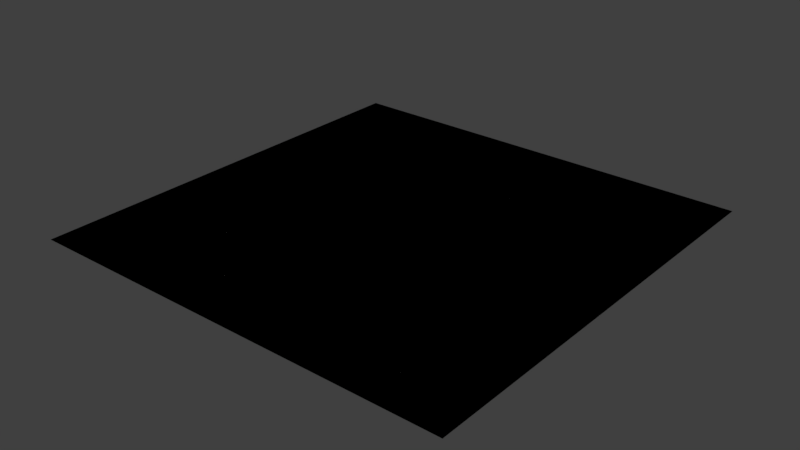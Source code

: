 # Source: Chess_Board.blend  (saved by Blender 2.79.0; exported with 4.5.12 LTS)
import bpy
from mathutils import Matrix  # noqa: F401  (used for matrix-valued properties, if any)

bpy.ops.wm.read_factory_settings(use_empty=True)
scene = bpy.context.scene
scene.name = 'Scene'

# ---- collections
col_collection_1 = bpy.data.collections.new('Collection 1'); scene.collection.children.link(col_collection_1)

# ---- materials (node trees are filled in below, after node groups)
mat_black = bpy.data.materials.new('Black')
mat_black.alpha_threshold = 0.0
mat_black.use_transparent_shadow = False
mat_black.diffuse_color = (0.0, 0.0, 0.0, 1.0)
mat_black.roughness = 0.5
mat_white = bpy.data.materials.new('White')
mat_white.alpha_threshold = 0.0
mat_white.use_transparent_shadow = False
mat_white.diffuse_color = (1.0, 1.0, 1.0, 1.0)
mat_white.roughness = 0.5

# ---- material node trees

# ---- world
world_world = bpy.data.worlds.new('World'); scene.world = world_world
world_world.color = (0.05088, 0.05088, 0.05088)
world_world.use_sun_shadow = False
world_world.sun_shadow_jitter_overblur = 0.0
world_world.cycles.sampling_method = 'MANUAL'

# ---- meshes
me_cube_001 = bpy.data.meshes.new('Cube.001')
me_cube_001.from_pydata([(-23.99, 12.0, 1.788e-06), (-17.99, 12.0, 1.788e-06), (-11.99, 12.0, 1.788e-06), (-23.99, 18.0, 1.788e-06), (-17.99, 18.0, 1.788e-06), (-11.99, 18.0, 1.788e-06), (-23.99, 24.0, 1.788e-06), (-17.99, 24.0, 1.788e-06), (-11.99, 24.0, 1.788e-06), (-23.99, 18.0, 1.788e-06), (-23.99, 12.0, 1.788e-06), (-17.99, 12.0, 1.788e-06), (-11.99, 12.0, 1.788e-06), (-11.99, 18.0, 1.788e-06), (-23.99, 24.0, 1.788e-06), (-17.99, 24.0, 1.788e-06), (-11.99, 24.0, 1.788e-06), (-23.99, 18.0, 1.788e-06), (-23.99, 12.0, 1.788e-06), (-17.99, 12.0, 1.788e-06), (-17.99, 18.0, 1.788e-06), (-11.99, 12.0, 1.788e-06), (-11.99, 18.0, 1.788e-06), (-23.99, 24.0, 1.788e-06), (-17.99, 24.0, 1.788e-06), (-11.99, 24.0, 1.788e-06), (-23.99, -12.0, -1.192e-07), (-17.99, -12.0, -1.192e-07), (-11.99, -12.0, -1.192e-07), (-23.99, -6.0, -1.192e-07), (-17.99, -6.0, -1.192e-07), (-11.99, -6.0, -1.192e-07), (-23.99, 0.0, -1.192e-07), (-17.99, 0.0, -1.192e-07), (-11.99, 0.0, -1.192e-07), (-23.99, -6.0, -1.192e-07), (-23.99, -12.0, -1.192e-07), (-17.99, -12.0, -1.192e-07), (-11.99, -12.0, -1.192e-07), (-11.99, -6.0, -1.192e-07), (-23.99, 0.0, -1.192e-07), (-17.99, 0.0, -1.192e-07), (-11.99, 0.0, -1.192e-07), (-23.99, -6.0, -1.192e-07), (-23.99, -12.0, -1.192e-07), (-17.99, -12.0, -1.192e-07), (-17.99, -6.0, -1.192e-07), (-11.99, -12.0, -1.192e-07), (-11.99, -6.0, -1.192e-07), (-23.99, 0.0, -1.192e-07), (-17.99, 0.0, -1.192e-07), (-11.99, 0.0, -1.192e-07), (-23.99, -24.0, -1.192e-07), (-17.99, -24.0, -1.192e-07), (-11.99, -24.0, -1.192e-07), (-23.99, -18.0, -1.192e-07), (-17.99, -18.0, -1.192e-07), (-11.99, -18.0, -1.192e-07), (-23.99, -12.0, -1.192e-07), (-17.99, -12.0, -1.192e-07), (-11.99, -12.0, -1.192e-07), (-23.99, -18.0, -1.192e-07), (-23.99, -24.0, -1.192e-07), (-17.99, -24.0, -1.192e-07), (-11.99, -24.0, -1.192e-07), (-11.99, -18.0, -1.192e-07), (-23.99, -12.0, -1.192e-07), (-17.99, -12.0, -1.192e-07), (-11.99, -12.0, -1.192e-07), (-23.99, -18.0, -1.192e-07), (-23.99, -24.0, -1.192e-07), (-17.99, -24.0, -1.192e-07), (-17.99, -18.0, -1.192e-07), (-11.99, -24.0, -1.192e-07), (-11.99, -18.0, -1.192e-07), (-23.99, -12.0, -1.192e-07), (-17.99, -12.0, -1.192e-07), (-11.99, -12.0, -1.192e-07), (-11.99, -24.0, -1.192e-07), (-5.992, -24.0, -1.192e-07), (0.008171, -24.0, -1.192e-07), (-11.99, -18.0, -1.192e-07), (-5.992, -18.0, -1.192e-07), (0.008171, -18.0, -1.192e-07), (-11.99, -12.0, -1.192e-07), (-5.992, -12.0, -1.192e-07), (0.008171, -12.0, -1.192e-07), (-11.99, -18.0, -1.192e-07), (-11.99, -24.0, -1.192e-07), (-5.992, -24.0, -1.192e-07), (0.008171, -24.0, -1.192e-07), (0.008171, -18.0, -1.192e-07), (-11.99, -12.0, -1.192e-07), (-5.992, -12.0, -1.192e-07), (0.008171, -12.0, -1.192e-07), (-11.99, -18.0, -1.192e-07), (-11.99, -24.0, -1.192e-07), (-5.992, -24.0, -1.192e-07), (-5.992, -18.0, -1.192e-07), (0.008171, -24.0, -1.192e-07), (0.008171, -18.0, -1.192e-07), (-11.99, -12.0, -1.192e-07), (-5.992, -12.0, -1.192e-07), (0.008171, -12.0, -1.192e-07), (11.98, -24.0, -1.192e-07), (17.98, -24.0, -1.192e-07), (23.98, -24.0, -1.192e-07), (11.98, -18.0, -1.192e-07), (17.98, -18.0, -1.192e-07), (23.98, -18.0, -1.192e-07), (11.98, -12.0, -1.192e-07), (17.98, -12.0, -1.192e-07), (23.98, -12.0, -1.192e-07), (11.98, -18.0, -1.192e-07), (11.98, -24.0, -1.192e-07), (17.98, -24.0, -1.192e-07), (23.98, -24.0, -1.192e-07), (23.98, -18.0, -1.192e-07), (11.98, -12.0, -1.192e-07), (17.98, -12.0, -1.192e-07), (23.98, -12.0, -1.192e-07), (11.98, -18.0, -1.192e-07), (11.98, -24.0, -1.192e-07), (17.98, -24.0, -1.192e-07), (17.98, -18.0, -1.192e-07), (23.98, -24.0, -1.192e-07), (23.98, -18.0, -1.192e-07), (11.98, -12.0, -1.192e-07), (17.98, -12.0, -1.192e-07), (23.98, -12.0, -1.192e-07), (0.008171, -24.0, -1.192e-07), (6.008, -24.0, -1.192e-07), (12.01, -24.0, -1.192e-07), (0.008171, -18.0, -1.192e-07), (6.008, -18.0, -1.192e-07), (12.01, -18.0, -1.192e-07), (0.008171, -12.0, -1.192e-07), (6.008, -12.0, -1.192e-07), (12.01, -12.0, -1.192e-07), (0.008171, -18.0, -1.192e-07), (0.008171, -24.0, -1.192e-07), (6.008, -24.0, -1.192e-07), (12.01, -24.0, -1.192e-07), (12.01, -18.0, -1.192e-07), (0.008171, -12.0, -1.192e-07), (6.008, -12.0, -1.192e-07), (12.01, -12.0, -1.192e-07), (0.008171, -18.0, -1.192e-07), (0.008171, -24.0, -1.192e-07), (6.008, -24.0, -1.192e-07), (6.008, -18.0, -1.192e-07), (12.01, -24.0, -1.192e-07), (12.01, -18.0, -1.192e-07), (0.008171, -12.0, -1.192e-07), (6.008, -12.0, -1.192e-07), (12.01, -12.0, -1.192e-07), (0.008171, -12.0, -1.192e-07), (6.008, -12.0, -1.192e-07), (12.01, -12.0, -1.192e-07), (0.008171, -6.0, -1.192e-07), (6.008, -6.0, -1.192e-07), (12.01, -6.0, -1.192e-07), (0.008171, 0.0, -1.192e-07), (6.008, 0.0, -1.192e-07), (12.01, 0.0, -1.192e-07), (0.008171, -6.0, -1.192e-07), (0.008171, -12.0, -1.192e-07), (6.008, -12.0, -1.192e-07), (12.01, -12.0, -1.192e-07), (12.01, -6.0, -1.192e-07), (0.008171, 0.0, -1.192e-07), (6.008, 0.0, -1.192e-07), (12.01, 0.0, -1.192e-07), (0.008171, -6.0, -1.192e-07), (0.008171, -12.0, -1.192e-07), (6.008, -12.0, -1.192e-07), (6.008, -6.0, -1.192e-07), (12.01, -12.0, -1.192e-07), (12.01, -6.0, -1.192e-07), (0.008171, 0.0, -1.192e-07), (6.008, 0.0, -1.192e-07), (12.01, 0.0, -1.192e-07), (11.98, -12.0, -1.192e-07), (17.98, -12.0, -1.192e-07), (23.98, -12.0, -1.192e-07), (11.98, -6.0, -1.192e-07), (17.98, -6.0, -1.192e-07), (23.98, -6.0, -1.192e-07), (11.98, 0.0, -1.192e-07), (17.98, 0.0, -1.192e-07), (23.98, 0.0, -1.192e-07), (11.98, -6.0, -1.192e-07), (11.98, -12.0, -1.192e-07), (17.98, -12.0, -1.192e-07), (23.98, -12.0, -1.192e-07), (23.98, -6.0, -1.192e-07), (11.98, 0.0, -1.192e-07), (17.98, 0.0, -1.192e-07), (23.98, 0.0, -1.192e-07), (11.98, -6.0, -1.192e-07), (11.98, -12.0, -1.192e-07), (17.98, -12.0, -1.192e-07), (17.98, -6.0, -1.192e-07), (23.98, -12.0, -1.192e-07), (23.98, -6.0, -1.192e-07), (11.98, 0.0, -1.192e-07), (17.98, 0.0, -1.192e-07), (23.98, 0.0, -1.192e-07), (-11.99, -12.0, -1.192e-07), (-5.992, -12.0, -1.192e-07), (0.008171, -12.0, -1.192e-07), (-11.99, -6.0, -1.192e-07), (-5.992, -6.0, -1.192e-07), (0.008171, -6.0, -1.192e-07), (-11.99, 0.0, -1.192e-07), (-5.992, 0.0, -1.192e-07), (0.008171, 0.0, -1.192e-07), (-11.99, -6.0, -1.192e-07), (-11.99, -12.0, -1.192e-07), (-5.992, -12.0, -1.192e-07), (0.008171, -12.0, -1.192e-07), (0.008171, -6.0, -1.192e-07), (-11.99, 0.0, -1.192e-07), (-5.992, 0.0, -1.192e-07), (0.008171, 0.0, -1.192e-07), (-11.99, -6.0, -1.192e-07), (-11.99, -12.0, -1.192e-07), (-5.992, -12.0, -1.192e-07), (-5.992, -6.0, -1.192e-07), (0.008171, -12.0, -1.192e-07), (0.008171, -6.0, -1.192e-07), (-11.99, 0.0, -1.192e-07), (-5.992, 0.0, -1.192e-07), (0.008171, 0.0, -1.192e-07), (-11.99, 12.0, -1.192e-07), (-5.992, 12.0, -1.192e-07), (0.008171, 12.0, -1.192e-07), (-11.99, 18.0, -1.192e-07), (-5.992, 18.0, -1.192e-07), (0.008171, 18.0, -1.192e-07), (-11.99, 24.0, -1.192e-07), (-5.992, 24.0, -1.192e-07), (0.008171, 24.0, -1.192e-07), (-11.99, 18.0, -1.192e-07), (-11.99, 12.0, -1.192e-07), (-5.992, 12.0, -1.192e-07), (0.008171, 12.0, -1.192e-07), (0.008171, 18.0, -1.192e-07), (-11.99, 24.0, -1.192e-07), (-5.992, 24.0, -1.192e-07), (0.008171, 24.0, -1.192e-07), (-11.99, 18.0, -1.192e-07), (-11.99, 12.0, -1.192e-07), (-5.992, 12.0, -1.192e-07), (-5.992, 18.0, -1.192e-07), (0.008171, 12.0, -1.192e-07), (0.008171, 18.0, -1.192e-07), (-11.99, 24.0, -1.192e-07), (-5.992, 24.0, -1.192e-07), (0.008171, 24.0, -1.192e-07), (11.98, 12.0, -1.192e-07), (17.98, 12.0, -1.192e-07), (23.98, 12.0, -1.192e-07), (11.98, 18.0, -1.192e-07), (17.98, 18.0, -1.192e-07), (23.98, 18.0, -1.192e-07), (11.98, 24.0, -1.192e-07), (17.98, 24.0, -1.192e-07), (23.98, 24.0, -1.192e-07), (11.98, 18.0, -1.192e-07), (11.98, 12.0, -1.192e-07), (17.98, 12.0, -1.192e-07), (23.98, 12.0, -1.192e-07), (23.98, 18.0, -1.192e-07), (11.98, 24.0, -1.192e-07), (17.98, 24.0, -1.192e-07), (23.98, 24.0, -1.192e-07), (11.98, 18.0, -1.192e-07), (11.98, 12.0, -1.192e-07), (17.98, 12.0, -1.192e-07), (17.98, 18.0, -1.192e-07), (23.98, 12.0, -1.192e-07), (23.98, 18.0, -1.192e-07), (11.98, 24.0, -1.192e-07), (17.98, 24.0, -1.192e-07), (23.98, 24.0, -1.192e-07), (0.008171, 12.0, -1.192e-07), (6.008, 12.0, -1.192e-07), (12.01, 12.0, -1.192e-07), (0.008171, 18.0, -1.192e-07), (6.008, 18.0, -1.192e-07), (12.01, 18.0, -1.192e-07), (0.008171, 24.0, -1.192e-07), (6.008, 24.0, -1.192e-07), (12.01, 24.0, -1.192e-07), (0.008171, 18.0, -1.192e-07), (0.008171, 12.0, -1.192e-07), (6.008, 12.0, -1.192e-07), (12.01, 12.0, -1.192e-07), (12.01, 18.0, -1.192e-07), (0.008171, 24.0, -1.192e-07), (6.008, 24.0, -1.192e-07), (12.01, 24.0, -1.192e-07), (0.008171, 18.0, -1.192e-07), (0.008171, 12.0, -1.192e-07), (6.008, 12.0, -1.192e-07), (6.008, 18.0, -1.192e-07), (12.01, 12.0, -1.192e-07), (12.01, 18.0, -1.192e-07), (0.008171, 24.0, -1.192e-07), (6.008, 24.0, -1.192e-07), (12.01, 24.0, -1.192e-07), (0.008171, 0.0, -1.192e-07), (6.008, 0.0, -1.192e-07), (12.01, 0.0, -1.192e-07), (0.008171, 6.0, -1.192e-07), (6.008, 6.0, -1.192e-07), (12.01, 6.0, -1.192e-07), (0.008171, 12.0, -1.192e-07), (6.008, 12.0, -1.192e-07), (12.01, 12.0, -1.192e-07), (0.008171, 6.0, -1.192e-07), (0.008171, 0.0, -1.192e-07), (6.008, 0.0, -1.192e-07), (12.01, 0.0, -1.192e-07), (12.01, 6.0, -1.192e-07), (0.008171, 12.0, -1.192e-07), (6.008, 12.0, -1.192e-07), (12.01, 12.0, -1.192e-07), (0.008171, 6.0, -1.192e-07), (0.008171, 0.0, -1.192e-07), (6.008, 0.0, -1.192e-07), (6.008, 6.0, -1.192e-07), (12.01, 0.0, -1.192e-07), (12.01, 6.0, -1.192e-07), (0.008171, 12.0, -1.192e-07), (6.008, 12.0, -1.192e-07), (12.01, 12.0, -1.192e-07), (11.98, 0.0, -1.192e-07), (17.98, 0.0, -1.192e-07), (23.98, 0.0, -1.192e-07), (11.98, 6.0, -1.192e-07), (17.98, 6.0, -1.192e-07), (23.98, 6.0, -1.192e-07), (11.98, 12.0, -1.192e-07), (17.98, 12.0, -1.192e-07), (23.98, 12.0, -1.192e-07), (11.98, 6.0, -1.192e-07), (11.98, 0.0, -1.192e-07), (17.98, 0.0, -1.192e-07), (23.98, 0.0, -1.192e-07), (23.98, 6.0, -1.192e-07), (11.98, 12.0, -1.192e-07), (17.98, 12.0, -1.192e-07), (23.98, 12.0, -1.192e-07), (11.98, 6.0, -1.192e-07), (11.98, 0.0, -1.192e-07), (17.98, 0.0, -1.192e-07), (17.98, 6.0, -1.192e-07), (23.98, 0.0, -1.192e-07), (23.98, 6.0, -1.192e-07), (11.98, 12.0, -1.192e-07), (17.98, 12.0, -1.192e-07), (23.98, 12.0, -1.192e-07), (-11.99, 0.0, -1.192e-07), (-5.992, 0.0, -1.192e-07), (0.008171, 0.0, -1.192e-07), (-11.99, 6.0, -1.192e-07), (-5.992, 6.0, -1.192e-07), (0.008171, 6.0, -1.192e-07), (-11.99, 12.0, -1.192e-07), (-5.992, 12.0, -1.192e-07), (0.008171, 12.0, -1.192e-07), (-11.99, 6.0, -1.192e-07), (-11.99, 0.0, -1.192e-07), (-5.992, 0.0, -1.192e-07), (0.008171, 0.0, -1.192e-07), (0.008171, 6.0, -1.192e-07), (-11.99, 12.0, -1.192e-07), (-5.992, 12.0, -1.192e-07), (0.008171, 12.0, -1.192e-07), (-11.99, 6.0, -1.192e-07), (-11.99, 0.0, -1.192e-07), (-5.992, 0.0, -1.192e-07), (-5.992, 6.0, -1.192e-07), (0.008171, 0.0, -1.192e-07), (0.008171, 6.0, -1.192e-07), (-11.99, 12.0, -1.192e-07), (-5.992, 12.0, -1.192e-07), (0.008171, 12.0, -1.192e-07), (-23.99, 0.0, -1.192e-07), (-17.99, 0.0, -1.192e-07), (-11.99, 0.0, -1.192e-07), (-23.99, 6.0, -1.192e-07), (-17.99, 6.0, -1.192e-07), (-11.99, 6.0, -1.192e-07), (-23.99, 12.0, -1.192e-07), (-17.99, 12.0, -1.192e-07), (-11.99, 12.0, -1.192e-07), (-23.99, 6.0, -1.192e-07), (-23.99, 0.0, -1.192e-07), (-17.99, 0.0, -1.192e-07), (-11.99, 0.0, -1.192e-07), (-11.99, 6.0, -1.192e-07), (-23.99, 12.0, -1.192e-07), (-17.99, 12.0, -1.192e-07), (-11.99, 12.0, -1.192e-07), (-23.99, 6.0, -1.192e-07), (-23.99, 0.0, -1.192e-07), (-17.99, 0.0, -1.192e-07), (-17.99, 6.0, -1.192e-07), (-11.99, 0.0, -1.192e-07), (-11.99, 6.0, -1.192e-07), (-23.99, 12.0, -1.192e-07), (-17.99, 12.0, -1.192e-07), (-11.99, 12.0, -1.192e-07)], [], [(0, 3, 4, 1), (1, 4, 5, 2), (3, 6, 7, 4), (4, 7, 8, 5), (10, 11, 19, 18), (12, 13, 22, 21), (14, 9, 17, 23), (15, 14, 23, 24), (5, 8, 16, 13), (1, 2, 12, 11), (8, 7, 15, 16), (3, 0, 10, 9), (7, 6, 14, 15), (6, 3, 9, 14), (2, 5, 13, 12), (0, 1, 11, 10), (18, 19, 20, 17), (19, 21, 22, 20), (17, 20, 24, 23), (20, 22, 25, 24), (13, 16, 25, 22), (11, 12, 21, 19), (16, 15, 24, 25), (9, 10, 18, 17), (26, 29, 30, 27), (27, 30, 31, 28), (29, 32, 33, 30), (30, 33, 34, 31), (36, 37, 45, 44), (38, 39, 48, 47), (40, 35, 43, 49), (41, 40, 49, 50), (31, 34, 42, 39), (27, 28, 38, 37), (34, 33, 41, 42), (29, 26, 36, 35), (33, 32, 40, 41), (32, 29, 35, 40), (28, 31, 39, 38), (26, 27, 37, 36), (44, 45, 46, 43), (45, 47, 48, 46), (43, 46, 50, 49), (46, 48, 51, 50), (39, 42, 51, 48), (37, 38, 47, 45), (42, 41, 50, 51), (35, 36, 44, 43), (52, 55, 56, 53), (53, 56, 57, 54), (55, 58, 59, 56), (56, 59, 60, 57), (62, 63, 71, 70), (64, 65, 74, 73), (66, 61, 69, 75), (67, 66, 75, 76), (57, 60, 68, 65), (53, 54, 64, 63), (60, 59, 67, 68), (55, 52, 62, 61), (59, 58, 66, 67), (58, 55, 61, 66), (54, 57, 65, 64), (52, 53, 63, 62), (70, 71, 72, 69), (71, 73, 74, 72), (69, 72, 76, 75), (72, 74, 77, 76), (65, 68, 77, 74), (63, 64, 73, 71), (68, 67, 76, 77), (61, 62, 70, 69), (78, 81, 82, 79), (79, 82, 83, 80), (81, 84, 85, 82), (82, 85, 86, 83), (88, 89, 97, 96), (90, 91, 100, 99), (92, 87, 95, 101), (93, 92, 101, 102), (83, 86, 94, 91), (79, 80, 90, 89), (86, 85, 93, 94), (81, 78, 88, 87), (85, 84, 92, 93), (84, 81, 87, 92), (80, 83, 91, 90), (78, 79, 89, 88), (96, 97, 98, 95), (97, 99, 100, 98), (95, 98, 102, 101), (98, 100, 103, 102), (91, 94, 103, 100), (89, 90, 99, 97), (94, 93, 102, 103), (87, 88, 96, 95), (104, 107, 108, 105), (105, 108, 109, 106), (107, 110, 111, 108), (108, 111, 112, 109), (114, 115, 123, 122), (116, 117, 126, 125), (118, 113, 121, 127), (119, 118, 127, 128), (109, 112, 120, 117), (105, 106, 116, 115), (112, 111, 119, 120), (107, 104, 114, 113), (111, 110, 118, 119), (110, 107, 113, 118), (106, 109, 117, 116), (104, 105, 115, 114), (122, 123, 124, 121), (123, 125, 126, 124), (121, 124, 128, 127), (124, 126, 129, 128), (117, 120, 129, 126), (115, 116, 125, 123), (120, 119, 128, 129), (113, 114, 122, 121), (130, 133, 134, 131), (131, 134, 135, 132), (133, 136, 137, 134), (134, 137, 138, 135), (140, 141, 149, 148), (142, 143, 152, 151), (144, 139, 147, 153), (145, 144, 153, 154), (135, 138, 146, 143), (131, 132, 142, 141), (138, 137, 145, 146), (133, 130, 140, 139), (137, 136, 144, 145), (136, 133, 139, 144), (132, 135, 143, 142), (130, 131, 141, 140), (148, 149, 150, 147), (149, 151, 152, 150), (147, 150, 154, 153), (150, 152, 155, 154), (143, 146, 155, 152), (141, 142, 151, 149), (146, 145, 154, 155), (139, 140, 148, 147), (156, 159, 160, 157), (157, 160, 161, 158), (159, 162, 163, 160), (160, 163, 164, 161), (166, 167, 175, 174), (168, 169, 178, 177), (170, 165, 173, 179), (171, 170, 179, 180), (161, 164, 172, 169), (157, 158, 168, 167), (164, 163, 171, 172), (159, 156, 166, 165), (163, 162, 170, 171), (162, 159, 165, 170), (158, 161, 169, 168), (156, 157, 167, 166), (174, 175, 176, 173), (175, 177, 178, 176), (173, 176, 180, 179), (176, 178, 181, 180), (169, 172, 181, 178), (167, 168, 177, 175), (172, 171, 180, 181), (165, 166, 174, 173), (182, 185, 186, 183), (183, 186, 187, 184), (185, 188, 189, 186), (186, 189, 190, 187), (192, 193, 201, 200), (194, 195, 204, 203), (196, 191, 199, 205), (197, 196, 205, 206), (187, 190, 198, 195), (183, 184, 194, 193), (190, 189, 197, 198), (185, 182, 192, 191), (189, 188, 196, 197), (188, 185, 191, 196), (184, 187, 195, 194), (182, 183, 193, 192), (200, 201, 202, 199), (201, 203, 204, 202), (199, 202, 206, 205), (202, 204, 207, 206), (195, 198, 207, 204), (193, 194, 203, 201), (198, 197, 206, 207), (191, 192, 200, 199), (208, 211, 212, 209), (209, 212, 213, 210), (211, 214, 215, 212), (212, 215, 216, 213), (218, 219, 227, 226), (220, 221, 230, 229), (222, 217, 225, 231), (223, 222, 231, 232), (213, 216, 224, 221), (209, 210, 220, 219), (216, 215, 223, 224), (211, 208, 218, 217), (215, 214, 222, 223), (214, 211, 217, 222), (210, 213, 221, 220), (208, 209, 219, 218), (226, 227, 228, 225), (227, 229, 230, 228), (225, 228, 232, 231), (228, 230, 233, 232), (221, 224, 233, 230), (219, 220, 229, 227), (224, 223, 232, 233), (217, 218, 226, 225), (234, 237, 238, 235), (235, 238, 239, 236), (237, 240, 241, 238), (238, 241, 242, 239), (244, 245, 253, 252), (246, 247, 256, 255), (248, 243, 251, 257), (249, 248, 257, 258), (239, 242, 250, 247), (235, 236, 246, 245), (242, 241, 249, 250), (237, 234, 244, 243), (241, 240, 248, 249), (240, 237, 243, 248), (236, 239, 247, 246), (234, 235, 245, 244), (252, 253, 254, 251), (253, 255, 256, 254), (251, 254, 258, 257), (254, 256, 259, 258), (247, 250, 259, 256), (245, 246, 255, 253), (250, 249, 258, 259), (243, 244, 252, 251), (260, 263, 264, 261), (261, 264, 265, 262), (263, 266, 267, 264), (264, 267, 268, 265), (270, 271, 279, 278), (272, 273, 282, 281), (274, 269, 277, 283), (275, 274, 283, 284), (265, 268, 276, 273), (261, 262, 272, 271), (268, 267, 275, 276), (263, 260, 270, 269), (267, 266, 274, 275), (266, 263, 269, 274), (262, 265, 273, 272), (260, 261, 271, 270), (278, 279, 280, 277), (279, 281, 282, 280), (277, 280, 284, 283), (280, 282, 285, 284), (273, 276, 285, 282), (271, 272, 281, 279), (276, 275, 284, 285), (269, 270, 278, 277), (286, 289, 290, 287), (287, 290, 291, 288), (289, 292, 293, 290), (290, 293, 294, 291), (296, 297, 305, 304), (298, 299, 308, 307), (300, 295, 303, 309), (301, 300, 309, 310), (291, 294, 302, 299), (287, 288, 298, 297), (294, 293, 301, 302), (289, 286, 296, 295), (293, 292, 300, 301), (292, 289, 295, 300), (288, 291, 299, 298), (286, 287, 297, 296), (304, 305, 306, 303), (305, 307, 308, 306), (303, 306, 310, 309), (306, 308, 311, 310), (299, 302, 311, 308), (297, 298, 307, 305), (302, 301, 310, 311), (295, 296, 304, 303), (312, 315, 316, 313), (313, 316, 317, 314), (315, 318, 319, 316), (316, 319, 320, 317), (322, 323, 331, 330), (324, 325, 334, 333), (326, 321, 329, 335), (327, 326, 335, 336), (317, 320, 328, 325), (313, 314, 324, 323), (320, 319, 327, 328), (315, 312, 322, 321), (319, 318, 326, 327), (318, 315, 321, 326), (314, 317, 325, 324), (312, 313, 323, 322), (330, 331, 332, 329), (331, 333, 334, 332), (329, 332, 336, 335), (332, 334, 337, 336), (325, 328, 337, 334), (323, 324, 333, 331), (328, 327, 336, 337), (321, 322, 330, 329), (338, 341, 342, 339), (339, 342, 343, 340), (341, 344, 345, 342), (342, 345, 346, 343), (348, 349, 357, 356), (350, 351, 360, 359), (352, 347, 355, 361), (353, 352, 361, 362), (343, 346, 354, 351), (339, 340, 350, 349), (346, 345, 353, 354), (341, 338, 348, 347), (345, 344, 352, 353), (344, 341, 347, 352), (340, 343, 351, 350), (338, 339, 349, 348), (356, 357, 358, 355), (357, 359, 360, 358), (355, 358, 362, 361), (358, 360, 363, 362), (351, 354, 363, 360), (349, 350, 359, 357), (354, 353, 362, 363), (347, 348, 356, 355), (364, 367, 368, 365), (365, 368, 369, 366), (367, 370, 371, 368), (368, 371, 372, 369), (374, 375, 383, 382), (376, 377, 386, 385), (378, 373, 381, 387), (379, 378, 387, 388), (369, 372, 380, 377), (365, 366, 376, 375), (372, 371, 379, 380), (367, 364, 374, 373), (371, 370, 378, 379), (370, 367, 373, 378), (366, 369, 377, 376), (364, 365, 375, 374), (382, 383, 384, 381), (383, 385, 386, 384), (381, 384, 388, 387), (384, 386, 389, 388), (377, 380, 389, 386), (375, 376, 385, 383), (380, 379, 388, 389), (373, 374, 382, 381), (390, 393, 394, 391), (391, 394, 395, 392), (393, 396, 397, 394), (394, 397, 398, 395), (400, 401, 409, 408), (402, 403, 412, 411), (404, 399, 407, 413), (405, 404, 413, 414), (395, 398, 406, 403), (391, 392, 402, 401), (398, 397, 405, 406), (393, 390, 400, 399), (397, 396, 404, 405), (396, 393, 399, 404), (392, 395, 403, 402), (390, 391, 401, 400), (408, 409, 410, 407), (409, 411, 412, 410), (407, 410, 414, 413), (410, 412, 415, 414), (403, 406, 415, 412), (401, 402, 411, 409), (406, 405, 414, 415), (399, 400, 408, 407)])
me_cube_001.polygons.foreach_set('material_index', [0, 0, 0, 0, 0, 0, 0, 0, 0, 0, 0, 0, 0, 0, 0, 0, 1, 0, 0, 1, 0, 0, 0, 0, 0, 0, 0, 0, 0, 0, 0, 0, 0, 0, 0, 0, 0, 0, 0, 0, 1, 0, 0, 1, 0, 0, 0, 0, 0, 0, 0, 0, 0, 0, 0, 0, 0, 0, 0, 0, 0, 0, 0, 0, 1, 0, 0, 1, 0, 0, 0, 0, 0, 0, 0, 0, 0, 0, 0, 0, 0, 0, 0, 0, 0, 0, 0, 0, 1, 0, 0, 1, 0, 0, 0, 0, 0, 0, 0, 0, 0, 0, 0, 0, 0, 0, 0, 0, 0, 0, 0, 0, 1, 0, 0, 1, 0, 0, 0, 0, 0, 0, 0, 0, 0, 0, 0, 0, 0, 0, 0, 0, 0, 0, 0, 0, 1, 0, 0, 1, 0, 0, 0, 0, 0, 0, 0, 0, 0, 0, 0, 0, 0, 0, 0, 0, 0, 0, 0, 0, 1, 0, 0, 1, 0, 0, 0, 0, 0, 0, 0, 0, 0, 0, 0, 0, 0, 0, 0, 0, 0, 0, 0, 0, 1, 0, 0, 1, 0, 0, 0, 0, 0, 0, 0, 0, 0, 0, 0, 0, 0, 0, 0, 0, 0, 0, 0, 0, 1, 0, 0, 1, 0, 0, 0, 0, 0, 0, 0, 0, 0, 0, 0, 0, 0, 0, 0, 0, 0, 0, 0, 0, 1, 0, 0, 1, 0, 0, 0, 0, 0, 0, 0, 0, 0, 0, 0, 0, 0, 0, 0, 0, 0, 0, 0, 0, 1, 0, 0, 1, 0, 0, 0, 0, 0, 0, 0, 0, 0, 0, 0, 0, 0, 0, 0, 0, 0, 0, 0, 0, 1, 0, 0, 1, 0, 0, 0, 0, 0, 0, 0, 0, 0, 0, 0, 0, 0, 0, 0, 0, 0, 0, 0, 0, 1, 0, 0, 1, 0, 0, 0, 0, 0, 0, 0, 0, 0, 0, 0, 0, 0, 0, 0, 0, 0, 0, 0, 0, 1, 0, 0, 1, 0, 0, 0, 0, 0, 0, 0, 0, 0, 0, 0, 0, 0, 0, 0, 0, 0, 0, 0, 0, 1, 0, 0, 1, 0, 0, 0, 0, 0, 0, 0, 0, 0, 0, 0, 0, 0, 0, 0, 0, 0, 0, 0, 0, 1, 0, 0, 1, 0, 0, 0, 0])
me_cube_001.materials.append(mat_black)
me_cube_001.materials.append(mat_white)
me_cube_001.use_remesh_preserve_volume = False
me_cube_001.use_remesh_preserve_attributes = False
me_cube_001.use_mirror_vertex_groups = False
me_cube_001.update()

# ---- objects
ob_chess_board = bpy.data.objects.new('Chess Board', me_cube_001)

# ---- transforms, parenting, visibility, modifiers, constraints
ob_chess_board.location = (0.0, 0.0, -1.788e-06)
ob_chess_board.lock_rotations_4d = False
ob_chess_board.empty_display_type = 'ARROWS'
ob_chess_board.lineart.crease_threshold = 0.0

# ---- collection membership
col_collection_1.objects.link(ob_chess_board)

# ---- scene / render settings (as saved in the file)
scene.frame_start = 1; scene.frame_end = 250; scene.frame_set(1)
scene.render.engine = 'BLENDER_EEVEE_NEXT'
scene.render.resolution_percentage = 50
scene.render.dither_intensity = 0.0
scene.cycles.use_denoising = False
scene.cycles.samples = 128
scene.cycles.sampling_pattern = 'TABULATED_SOBOL'
scene.cycles.use_adaptive_sampling = False
scene.cycles.use_light_tree = False
scene.cycles.blur_glossy = 0.0
scene.cycles.sample_clamp_indirect = 0.0
scene.view_settings.view_transform = 'Standard'
bpy.context.view_layer.update()

# ---- added for rendering (the .blend has no active camera and no usable light): camera, sun
cam_auto = bpy.data.cameras.new('AutoCamera')
cam_auto.lens = 50.0
cam_auto.sensor_width = 36.0
cam_auto.clip_end = 1101.87
ob_auto_camera = bpy.data.objects.new('AutoCamera', cam_auto)
scene.collection.objects.link(ob_auto_camera)
ob_auto_camera.location = (62.7769, -75.342, 50.228)
ob_auto_camera.rotation_euler = (1.09748, -7.21219e-08, 0.694738)
scene.camera = ob_auto_camera
light_auto_sun = bpy.data.lights.new('AutoSun', 'SUN')
light_auto_sun.energy = 3.0
light_auto_sun.angle = 0.0523599
ob_auto_sun = bpy.data.objects.new('AutoSun', light_auto_sun)
scene.collection.objects.link(ob_auto_sun)
ob_auto_sun.rotation_euler = (0.872665, 0.174533, 0.523599)
bpy.context.view_layer.update()
